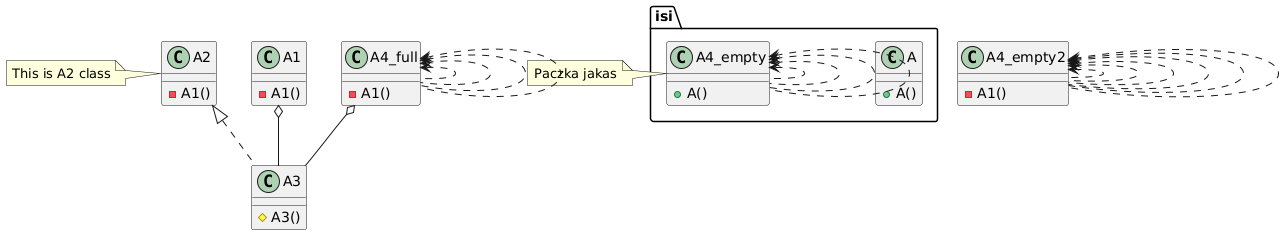

The diagram above was rendered by PlantUML. Its source (embedded in the PNG):
@startuml
class A1 {
-A1()
}
class A2 {
-A1()
}
note left
This is A2 class
end note
class A3 {
#A3()
}
class A4_empty2 {
-A1()
}
class A4_full {
-A1()
}
namespace isi{
class A {
+A()
}
class A4_empty {
+A()
}
A4_empty <.. A4_empty
A4_empty <.. A4_empty
A4_empty <.. A4_empty
A4_empty <.. A4_empty
}
note left
Paczka jakas
end note
A1 o-- A3
A2 <|.. A3
A4_empty2 <.. A4_empty2
A4_empty2 <.. A4_empty2
A4_empty2 <.. A4_empty2
A4_empty2 <.. A4_empty2
A4_empty2 <.. A4_empty2
A4_empty2 <.. A4_empty2
A4_full o-- A3
A4_full <.. A4_full
A4_full <.. A4_full
A4_full <.. A4_full
A4_full <.. A4_full
@enduml